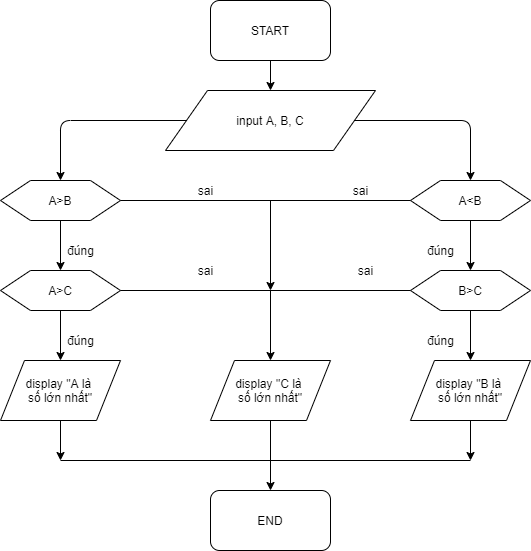

The diagram above was exported from draw.io. Its source (the exported page's mxGraphModel, read from the mxfile embedded in the PNG):
<mxGraphModel dx="841" dy="735" grid="1" gridSize="10" guides="1" tooltips="1" connect="1" arrows="1" fold="1" page="1" pageScale="1" pageWidth="827" pageHeight="1169" math="0" shadow="0">
  <root>
    <mxCell id="0" />
    <mxCell id="1" parent="0" />
    <mxCell id="ffzPhlx0VYqRg3LMIMdz-1" value="START" style="rounded=1;whiteSpace=wrap;html=1;" parent="1" vertex="1">
      <mxGeometry x="340" y="40" width="120" height="60" as="geometry" />
    </mxCell>
    <mxCell id="ffzPhlx0VYqRg3LMIMdz-11" value="input A, B, C" style="shape=parallelogram;perimeter=parallelogramPerimeter;whiteSpace=wrap;html=1;" parent="1" vertex="1">
      <mxGeometry x="295" y="130" width="210" height="60" as="geometry" />
    </mxCell>
    <mxCell id="ffzPhlx0VYqRg3LMIMdz-13" style="edgeStyle=orthogonalEdgeStyle;rounded=0;orthogonalLoop=1;jettySize=auto;html=1;exitX=0.5;exitY=1;exitDx=0;exitDy=0;" parent="1" source="ffzPhlx0VYqRg3LMIMdz-11" target="ffzPhlx0VYqRg3LMIMdz-11" edge="1">
      <mxGeometry relative="1" as="geometry" />
    </mxCell>
    <mxCell id="ffzPhlx0VYqRg3LMIMdz-17" value="" style="endArrow=classic;html=1;exitX=0.5;exitY=1;exitDx=0;exitDy=0;entryX=0.5;entryY=0;entryDx=0;entryDy=0;" parent="1" source="ffzPhlx0VYqRg3LMIMdz-1" target="ffzPhlx0VYqRg3LMIMdz-11" edge="1">
      <mxGeometry width="50" height="50" relative="1" as="geometry">
        <mxPoint x="410" y="300" as="sourcePoint" />
        <mxPoint x="460" y="250" as="targetPoint" />
      </mxGeometry>
    </mxCell>
    <mxCell id="ffzPhlx0VYqRg3LMIMdz-35" value="" style="endArrow=none;html=1;" parent="1" edge="1">
      <mxGeometry width="50" height="50" relative="1" as="geometry">
        <mxPoint x="574" y="430" as="sourcePoint" />
        <mxPoint x="574" y="430" as="targetPoint" />
      </mxGeometry>
    </mxCell>
    <mxCell id="ZrojczrcK27siBMwi8M9-16" value="A&amp;gt;B" style="shape=hexagon;perimeter=hexagonPerimeter2;whiteSpace=wrap;html=1;" vertex="1" parent="1">
      <mxGeometry x="130" y="220" width="120" height="40" as="geometry" />
    </mxCell>
    <mxCell id="ZrojczrcK27siBMwi8M9-18" value="A&amp;lt;B" style="shape=hexagon;perimeter=hexagonPerimeter2;whiteSpace=wrap;html=1;" vertex="1" parent="1">
      <mxGeometry x="540" y="220" width="120" height="40" as="geometry" />
    </mxCell>
    <mxCell id="ZrojczrcK27siBMwi8M9-22" value="A&amp;gt;C" style="shape=hexagon;perimeter=hexagonPerimeter2;whiteSpace=wrap;html=1;" vertex="1" parent="1">
      <mxGeometry x="130" y="310" width="120" height="40" as="geometry" />
    </mxCell>
    <mxCell id="ZrojczrcK27siBMwi8M9-23" value="B&amp;gt;C" style="shape=hexagon;perimeter=hexagonPerimeter2;whiteSpace=wrap;html=1;" vertex="1" parent="1">
      <mxGeometry x="540" y="310" width="120" height="40" as="geometry" />
    </mxCell>
    <mxCell id="ZrojczrcK27siBMwi8M9-24" value="display &quot;A là&amp;nbsp;&lt;br&gt;số lớn nhất&quot;" style="shape=parallelogram;perimeter=parallelogramPerimeter;whiteSpace=wrap;html=1;" vertex="1" parent="1">
      <mxGeometry x="130" y="400" width="120" height="60" as="geometry" />
    </mxCell>
    <mxCell id="ZrojczrcK27siBMwi8M9-25" value="&lt;span style=&quot;white-space: normal&quot;&gt;display &quot;B là&amp;nbsp;&lt;/span&gt;&lt;br style=&quot;white-space: normal&quot;&gt;&lt;span style=&quot;white-space: normal&quot;&gt;số lớn nhất&quot;&lt;/span&gt;" style="shape=parallelogram;perimeter=parallelogramPerimeter;whiteSpace=wrap;html=1;" vertex="1" parent="1">
      <mxGeometry x="540" y="400" width="120" height="60" as="geometry" />
    </mxCell>
    <mxCell id="ZrojczrcK27siBMwi8M9-26" value="&lt;span style=&quot;white-space: normal&quot;&gt;display &quot;C là&amp;nbsp;&lt;/span&gt;&lt;br style=&quot;white-space: normal&quot;&gt;&lt;span style=&quot;white-space: normal&quot;&gt;số lớn nhất&quot;&lt;/span&gt;" style="shape=parallelogram;perimeter=parallelogramPerimeter;whiteSpace=wrap;html=1;" vertex="1" parent="1">
      <mxGeometry x="340" y="400" width="120" height="60" as="geometry" />
    </mxCell>
    <mxCell id="ZrojczrcK27siBMwi8M9-27" value="END" style="rounded=1;whiteSpace=wrap;html=1;" vertex="1" parent="1">
      <mxGeometry x="340" y="530" width="120" height="60" as="geometry" />
    </mxCell>
    <mxCell id="ZrojczrcK27siBMwi8M9-28" value="" style="endArrow=classic;html=1;exitX=0;exitY=0.5;exitDx=0;exitDy=0;entryX=0.5;entryY=0;entryDx=0;entryDy=0;" edge="1" parent="1" source="ffzPhlx0VYqRg3LMIMdz-11" target="ZrojczrcK27siBMwi8M9-16">
      <mxGeometry width="50" height="50" relative="1" as="geometry">
        <mxPoint x="340" y="380" as="sourcePoint" />
        <mxPoint x="390" y="330" as="targetPoint" />
        <Array as="points">
          <mxPoint x="190" y="160" />
        </Array>
      </mxGeometry>
    </mxCell>
    <mxCell id="ZrojczrcK27siBMwi8M9-29" value="" style="endArrow=classic;html=1;exitX=0.5;exitY=1;exitDx=0;exitDy=0;entryX=0.5;entryY=0;entryDx=0;entryDy=0;" edge="1" parent="1" source="ZrojczrcK27siBMwi8M9-16" target="ZrojczrcK27siBMwi8M9-22">
      <mxGeometry width="50" height="50" relative="1" as="geometry">
        <mxPoint x="340" y="380" as="sourcePoint" />
        <mxPoint x="390" y="330" as="targetPoint" />
      </mxGeometry>
    </mxCell>
    <mxCell id="ZrojczrcK27siBMwi8M9-30" value="" style="endArrow=classic;html=1;exitX=0.5;exitY=1;exitDx=0;exitDy=0;entryX=0.5;entryY=0;entryDx=0;entryDy=0;" edge="1" parent="1" source="ZrojczrcK27siBMwi8M9-22" target="ZrojczrcK27siBMwi8M9-24">
      <mxGeometry width="50" height="50" relative="1" as="geometry">
        <mxPoint x="340" y="380" as="sourcePoint" />
        <mxPoint x="390" y="330" as="targetPoint" />
      </mxGeometry>
    </mxCell>
    <mxCell id="ZrojczrcK27siBMwi8M9-31" value="" style="endArrow=none;html=1;exitX=1;exitY=0.5;exitDx=0;exitDy=0;entryX=0;entryY=0.5;entryDx=0;entryDy=0;" edge="1" parent="1" source="ZrojczrcK27siBMwi8M9-22" target="ZrojczrcK27siBMwi8M9-23">
      <mxGeometry width="50" height="50" relative="1" as="geometry">
        <mxPoint x="340" y="380" as="sourcePoint" />
        <mxPoint x="390" y="330" as="targetPoint" />
      </mxGeometry>
    </mxCell>
    <mxCell id="ZrojczrcK27siBMwi8M9-32" value="" style="endArrow=classic;html=1;entryX=0.5;entryY=0;entryDx=0;entryDy=0;" edge="1" parent="1" target="ZrojczrcK27siBMwi8M9-26">
      <mxGeometry width="50" height="50" relative="1" as="geometry">
        <mxPoint x="400" y="330" as="sourcePoint" />
        <mxPoint x="390" y="330" as="targetPoint" />
      </mxGeometry>
    </mxCell>
    <mxCell id="ZrojczrcK27siBMwi8M9-33" value="" style="endArrow=none;html=1;exitX=1;exitY=0.5;exitDx=0;exitDy=0;entryX=0;entryY=0.5;entryDx=0;entryDy=0;" edge="1" parent="1" source="ZrojczrcK27siBMwi8M9-16" target="ZrojczrcK27siBMwi8M9-18">
      <mxGeometry width="50" height="50" relative="1" as="geometry">
        <mxPoint x="340" y="380" as="sourcePoint" />
        <mxPoint x="390" y="330" as="targetPoint" />
      </mxGeometry>
    </mxCell>
    <mxCell id="ZrojczrcK27siBMwi8M9-34" value="" style="endArrow=classic;html=1;" edge="1" parent="1">
      <mxGeometry width="50" height="50" relative="1" as="geometry">
        <mxPoint x="400" y="240" as="sourcePoint" />
        <mxPoint x="400" y="330" as="targetPoint" />
      </mxGeometry>
    </mxCell>
    <mxCell id="ZrojczrcK27siBMwi8M9-35" value="" style="endArrow=none;html=1;" edge="1" parent="1">
      <mxGeometry width="50" height="50" relative="1" as="geometry">
        <mxPoint x="190" y="500" as="sourcePoint" />
        <mxPoint x="600" y="500" as="targetPoint" />
      </mxGeometry>
    </mxCell>
    <mxCell id="ZrojczrcK27siBMwi8M9-36" value="" style="endArrow=classic;html=1;exitX=0.5;exitY=1;exitDx=0;exitDy=0;" edge="1" parent="1" source="ZrojczrcK27siBMwi8M9-24">
      <mxGeometry width="50" height="50" relative="1" as="geometry">
        <mxPoint x="340" y="380" as="sourcePoint" />
        <mxPoint x="190" y="500" as="targetPoint" />
      </mxGeometry>
    </mxCell>
    <mxCell id="ZrojczrcK27siBMwi8M9-37" value="" style="endArrow=classic;html=1;exitX=0.5;exitY=1;exitDx=0;exitDy=0;entryX=0.5;entryY=0;entryDx=0;entryDy=0;" edge="1" parent="1" source="ZrojczrcK27siBMwi8M9-26" target="ZrojczrcK27siBMwi8M9-27">
      <mxGeometry width="50" height="50" relative="1" as="geometry">
        <mxPoint x="340" y="380" as="sourcePoint" />
        <mxPoint x="390" y="330" as="targetPoint" />
      </mxGeometry>
    </mxCell>
    <mxCell id="ZrojczrcK27siBMwi8M9-38" value="" style="endArrow=classic;html=1;exitX=0.5;exitY=1;exitDx=0;exitDy=0;" edge="1" parent="1" source="ZrojczrcK27siBMwi8M9-25">
      <mxGeometry width="50" height="50" relative="1" as="geometry">
        <mxPoint x="340" y="380" as="sourcePoint" />
        <mxPoint x="600" y="500" as="targetPoint" />
      </mxGeometry>
    </mxCell>
    <mxCell id="ZrojczrcK27siBMwi8M9-39" value="" style="endArrow=classic;html=1;exitX=0.5;exitY=1;exitDx=0;exitDy=0;entryX=0.5;entryY=0;entryDx=0;entryDy=0;" edge="1" parent="1" source="ZrojczrcK27siBMwi8M9-23" target="ZrojczrcK27siBMwi8M9-25">
      <mxGeometry width="50" height="50" relative="1" as="geometry">
        <mxPoint x="340" y="380" as="sourcePoint" />
        <mxPoint x="390" y="330" as="targetPoint" />
      </mxGeometry>
    </mxCell>
    <mxCell id="ZrojczrcK27siBMwi8M9-40" value="" style="endArrow=classic;html=1;exitX=0.5;exitY=1;exitDx=0;exitDy=0;entryX=0.5;entryY=0;entryDx=0;entryDy=0;" edge="1" parent="1" source="ZrojczrcK27siBMwi8M9-18" target="ZrojczrcK27siBMwi8M9-23">
      <mxGeometry width="50" height="50" relative="1" as="geometry">
        <mxPoint x="340" y="380" as="sourcePoint" />
        <mxPoint x="390" y="330" as="targetPoint" />
      </mxGeometry>
    </mxCell>
    <mxCell id="ZrojczrcK27siBMwi8M9-41" value="" style="endArrow=classic;html=1;exitX=1;exitY=0.5;exitDx=0;exitDy=0;entryX=0.5;entryY=0;entryDx=0;entryDy=0;" edge="1" parent="1" source="ffzPhlx0VYqRg3LMIMdz-11" target="ZrojczrcK27siBMwi8M9-18">
      <mxGeometry width="50" height="50" relative="1" as="geometry">
        <mxPoint x="340" y="380" as="sourcePoint" />
        <mxPoint x="390" y="330" as="targetPoint" />
        <Array as="points">
          <mxPoint x="600" y="160" />
        </Array>
      </mxGeometry>
    </mxCell>
    <mxCell id="ZrojczrcK27siBMwi8M9-44" value="đúng" style="text;html=1;align=center;verticalAlign=middle;resizable=0;points=[];autosize=1;" vertex="1" parent="1">
      <mxGeometry x="190" y="280" width="40" height="20" as="geometry" />
    </mxCell>
    <mxCell id="ZrojczrcK27siBMwi8M9-45" value="sai" style="text;html=1;align=center;verticalAlign=middle;resizable=0;points=[];autosize=1;" vertex="1" parent="1">
      <mxGeometry x="320" y="220" width="30" height="20" as="geometry" />
    </mxCell>
    <mxCell id="ZrojczrcK27siBMwi8M9-46" value="sai" style="text;html=1;align=center;verticalAlign=middle;resizable=0;points=[];autosize=1;" vertex="1" parent="1">
      <mxGeometry x="475" y="220" width="30" height="20" as="geometry" />
    </mxCell>
    <mxCell id="ZrojczrcK27siBMwi8M9-55" value="sai" style="text;html=1;align=center;verticalAlign=middle;resizable=0;points=[];autosize=1;" vertex="1" parent="1">
      <mxGeometry x="480" y="300" width="30" height="20" as="geometry" />
    </mxCell>
    <mxCell id="ZrojczrcK27siBMwi8M9-56" value="sai" style="text;html=1;align=center;verticalAlign=middle;resizable=0;points=[];autosize=1;" vertex="1" parent="1">
      <mxGeometry x="320" y="300" width="30" height="20" as="geometry" />
    </mxCell>
    <mxCell id="ZrojczrcK27siBMwi8M9-57" value="đúng" style="text;html=1;align=center;verticalAlign=middle;resizable=0;points=[];autosize=1;" vertex="1" parent="1">
      <mxGeometry x="190" y="370" width="40" height="20" as="geometry" />
    </mxCell>
    <mxCell id="ZrojczrcK27siBMwi8M9-58" value="đúng" style="text;html=1;align=center;verticalAlign=middle;resizable=0;points=[];autosize=1;" vertex="1" parent="1">
      <mxGeometry x="550" y="280" width="40" height="20" as="geometry" />
    </mxCell>
    <mxCell id="ZrojczrcK27siBMwi8M9-59" value="đúng" style="text;html=1;align=center;verticalAlign=middle;resizable=0;points=[];autosize=1;" vertex="1" parent="1">
      <mxGeometry x="550" y="370" width="40" height="20" as="geometry" />
    </mxCell>
  </root>
</mxGraphModel>